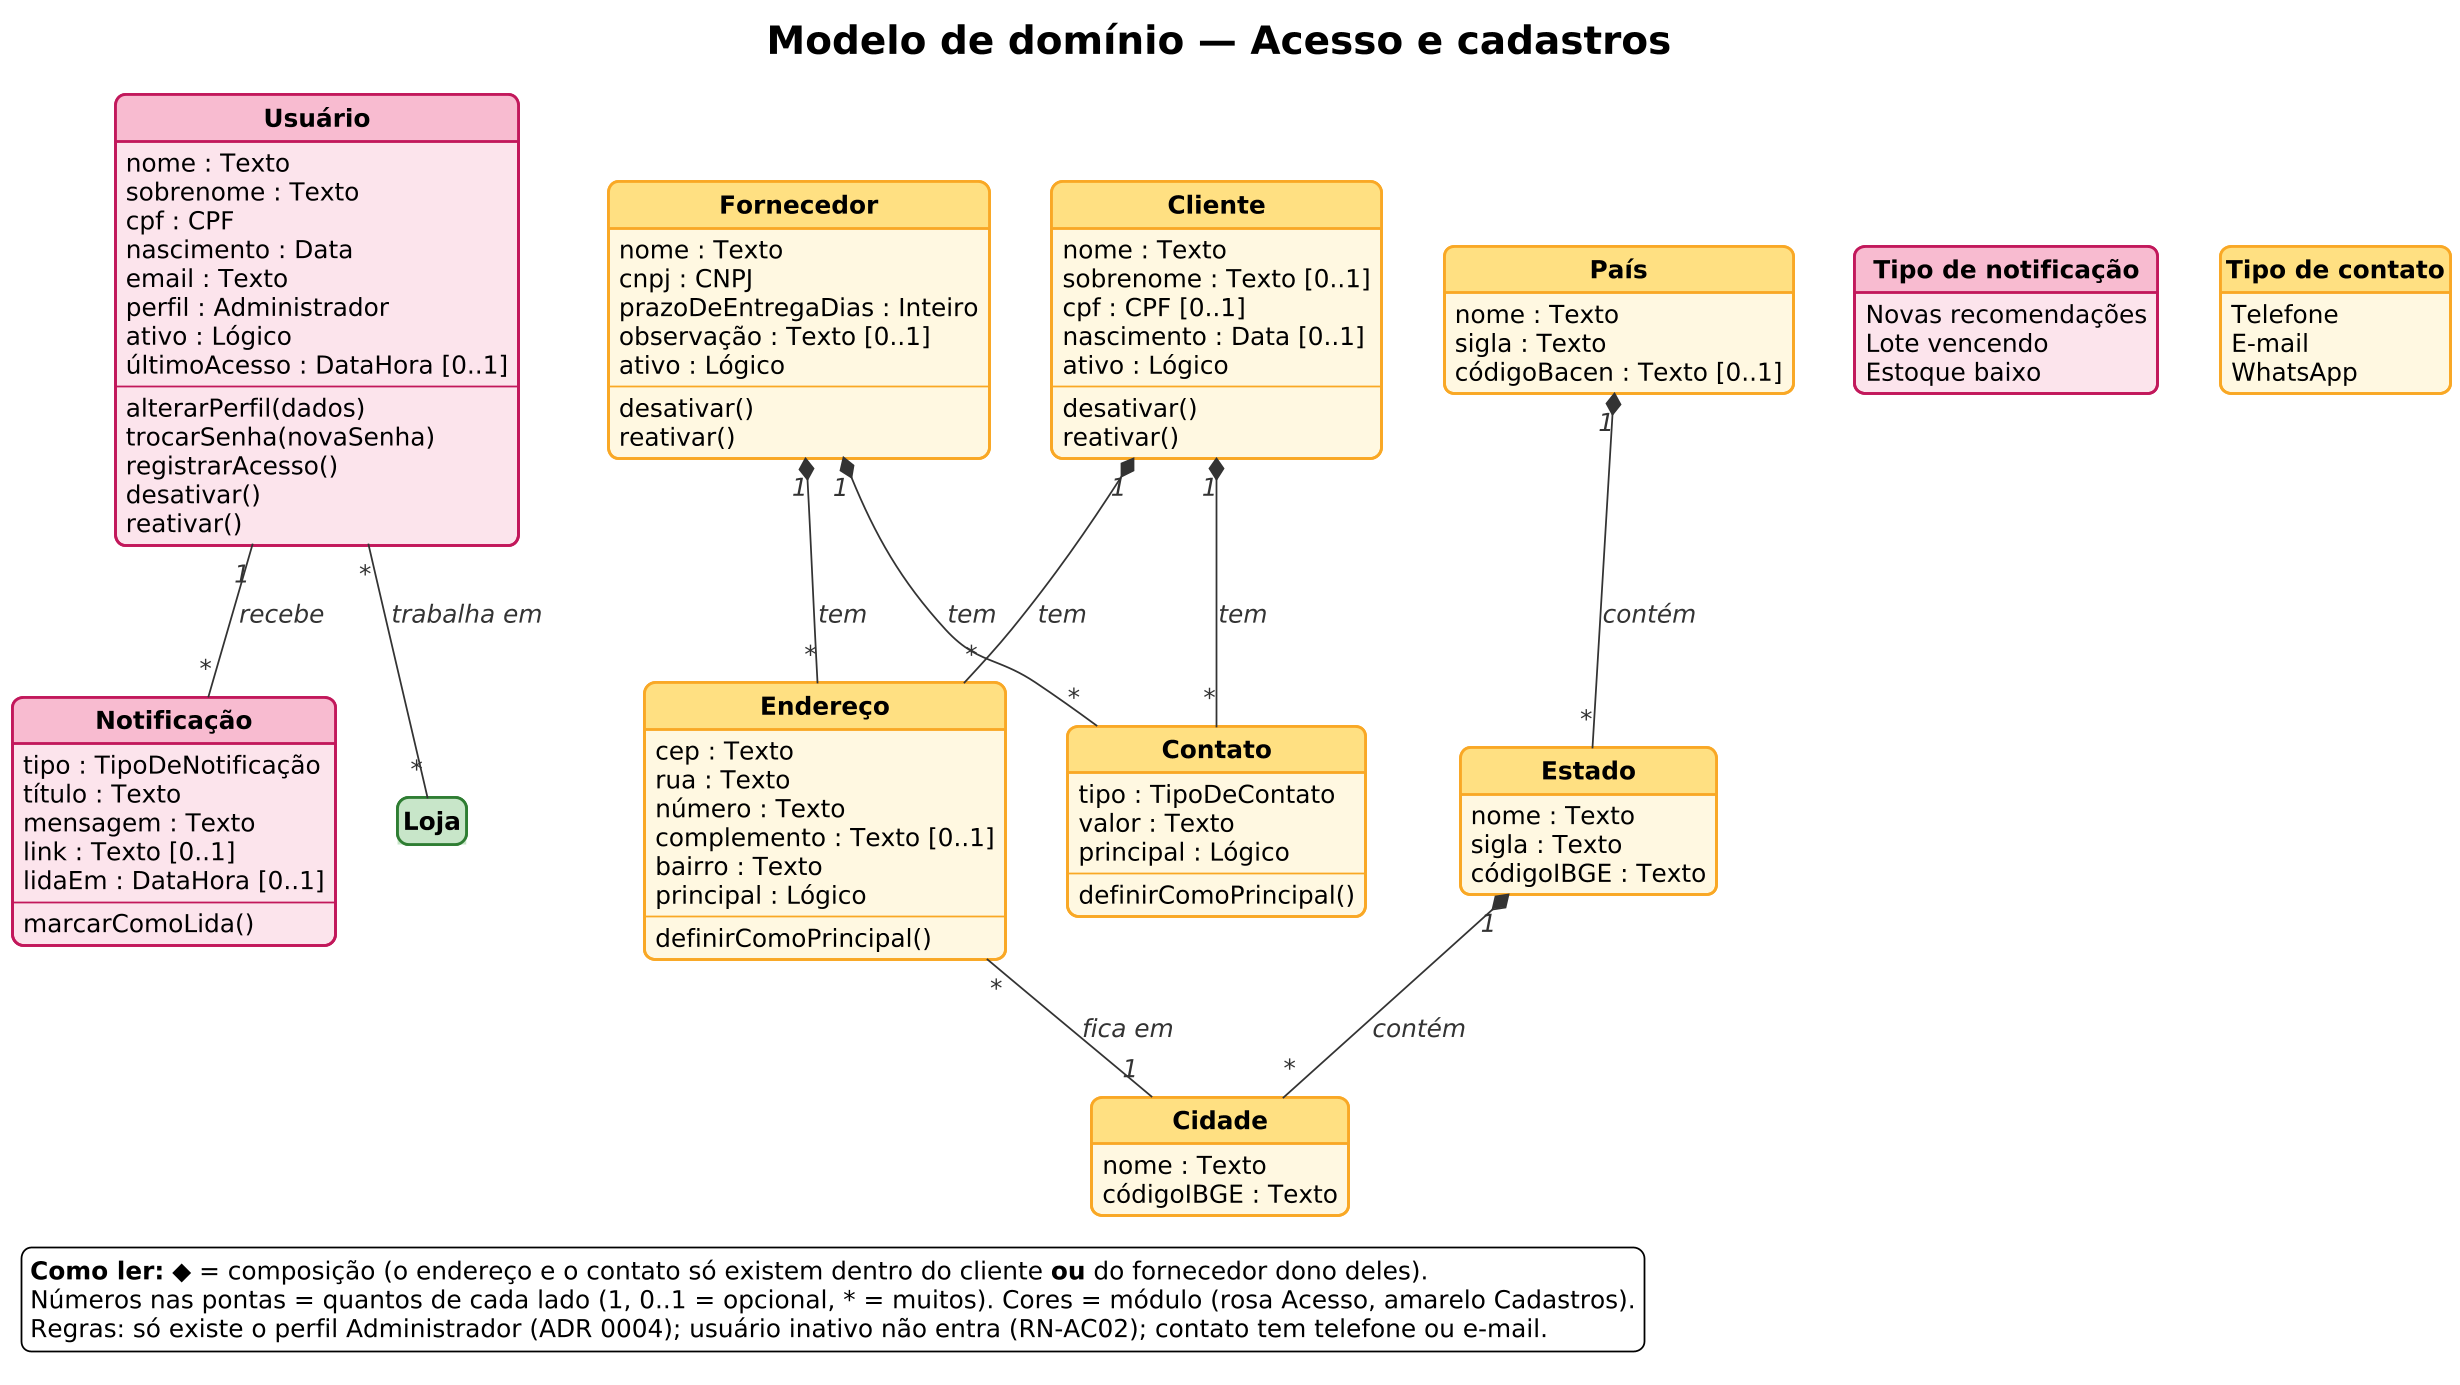

The diagram above was rendered by PlantUML. Its source (embedded in the PNG):
@startuml dominio-1-acesso-cadastros
!include ../estilo.iuml
!include estilo-dominio.iuml
title <size:22>Modelo de domínio — Acesso e cadastros</size>

class "Usuário" as Usuario <<acesso>> {
  nome : Texto
  sobrenome : Texto
  cpf : CPF
  nascimento : Data
  email : Texto
  perfil : Administrador
  ativo : Lógico
  últimoAcesso : DataHora [0..1]
  --
  alterarPerfil(dados)
  trocarSenha(novaSenha)
  registrarAcesso()
  desativar()
  reativar()
}
class "Notificação" as Notificacao <<acesso>> {
  tipo : TipoDeNotificação
  título : Texto
  mensagem : Texto
  link : Texto [0..1]
  lidaEm : DataHora [0..1]
  --
  marcarComoLida()
}
class "Loja" as Loja <<estoque>>

class "Cliente" as Cliente <<cadastro>> {
  nome : Texto
  sobrenome : Texto [0..1]
  cpf : CPF [0..1]
  nascimento : Data [0..1]
  ativo : Lógico
  --
  desativar()
  reativar()
}
class "Fornecedor" as Fornecedor <<cadastro>> {
  nome : Texto
  cnpj : CNPJ
  prazoDeEntregaDias : Inteiro
  observação : Texto [0..1]
  ativo : Lógico
  --
  desativar()
  reativar()
}
class "Endereço" as Endereco <<cadastro>> {
  cep : Texto
  rua : Texto
  número : Texto
  complemento : Texto [0..1]
  bairro : Texto
  principal : Lógico
  --
  definirComoPrincipal()
}
class "Contato" as Contato <<cadastro>> {
  tipo : TipoDeContato
  valor : Texto
  principal : Lógico
  --
  definirComoPrincipal()
}
class "Cidade" as Cidade <<cadastro>> {
  nome : Texto
  códigoIBGE : Texto
}
class "Estado" as Estado <<cadastro>> {
  nome : Texto
  sigla : Texto
  códigoIBGE : Texto
}
class "País" as Pais <<cadastro>> {
  nome : Texto
  sigla : Texto
  códigoBacen : Texto [0..1]
}

enum "Tipo de notificação" as TipoNotif <<acesso>> {
  Novas recomendações
  Lote vencendo
  Estoque baixo
}
enum "Tipo de contato" as TipoContato <<cadastro>> {
  Telefone
  E-mail
  WhatsApp
}

Usuario "1" -- "*" Notificacao : recebe
Usuario "*" -- "*" Loja : trabalha em
Cliente "1" *-- "*" Endereco : tem
Fornecedor "1" *-- "*" Endereco : tem
Cliente "1" *-- "*" Contato : tem
Fornecedor "1" *-- "*" Contato : tem
Endereco "*" -- "1" Cidade : fica em
Estado "1" *-- "*" Cidade : contém
Pais "1" *-- "*" Estado : contém

legend bottom left
  <b>Como ler:</b> ◆ = composição (o endereço e o contato só existem dentro do cliente <b>ou</b> do fornecedor dono deles).
  Números nas pontas = quantos de cada lado (1, 0..1 = opcional, * = muitos). Cores = módulo (rosa Acesso, amarelo Cadastros).
  Regras: só existe o perfil Administrador (ADR 0004); usuário inativo não entra (RN-AC02); contato tem telefone ou e-mail.
endlegend
@enduml